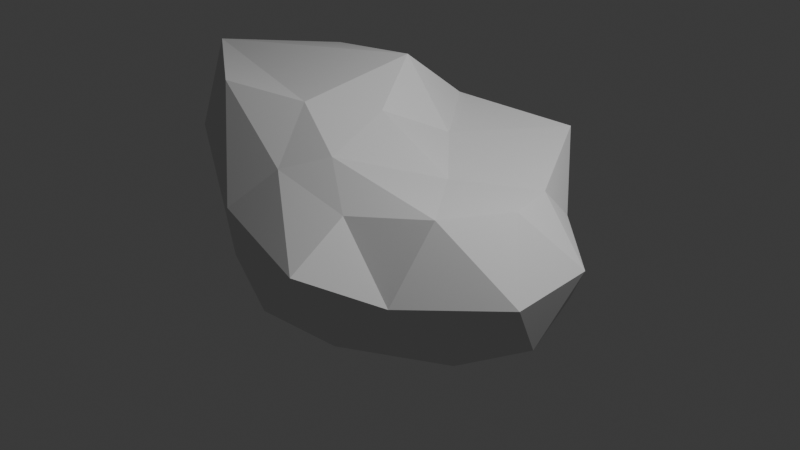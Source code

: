 # Source: Rock2.blend  (saved by Blender 4.3.34; exported with 4.5.12 LTS)
import bpy
from mathutils import Matrix  # noqa: F401  (used for matrix-valued properties, if any)

bpy.ops.wm.read_factory_settings(use_empty=True)
scene = bpy.context.scene
scene.name = 'Scene'

# ---- collections
col_collection = bpy.data.collections.new('Collection'); scene.collection.children.link(col_collection)

# ---- world
world_world = bpy.data.worlds.new('World'); scene.world = world_world
world_world.use_nodes = True; world_world.node_tree.nodes.clear()
_N = world_world.node_tree.nodes; _L = world_world.node_tree.links
n0 = _N.new('ShaderNodeOutputWorld'); n0.name = 'World Output'; n0.location = (300, 300)
n1 = _N.new('ShaderNodeBackground'); n1.name = 'Background'; n1.location = (10, 300)
n1.inputs[0].default_value = (0.05088, 0.05088, 0.05088, 1.0)
_L.new(n1.outputs[0], n0.inputs[0])
n0.is_active_output = True
world_world.color = (0.05088, 0.05088, 0.05088)
world_world.sun_shadow_jitter_overblur = 0.0

# ---- cameras
cam_camera = bpy.data.cameras.new('Camera')
cam_camera.clip_end = 100.0
cam_camera.ortho_scale = 7.314

# ---- lights
light_light = bpy.data.lights.new('Light', 'POINT')
light_light.energy = 1000.0
light_light.shadow_soft_size = 0.1

# ---- meshes
me_icosphere = bpy.data.meshes.new('Icosphere')
me_icosphere.from_pydata([(0.0, 0.0, -0.8939), (0.8474, -0.5257, -0.4472), (0.04805, -1.113, -0.2263), (-1.388, 0.07672, -0.3581), (-0.2764, 1.259, -0.4472), (0.8243, 0.5257, -0.4472), (0.2764, -0.7347, 0.4472), (-0.8715, -0.5304, 0.9206), (-1.268, 0.8118, 0.7534), (0.2764, 1.259, 0.4472), (0.8143, 0.0, 0.453), (-0.1293, 0.0, 0.8022), (-0.1625, -0.5, -0.7446), (0.4253, -0.309, -0.7446), (0.2629, -0.809, -0.5257), (0.9617, 0.0, -0.5257), (0.4253, 0.717, -0.7446), (-0.5257, 0.0, -0.7446), (-0.7817, -0.6223, -0.4557), (-0.1625, 0.908, -0.7446), (-0.6882, 0.908, -0.4197), (0.2629, 1.217, -0.5257), (1.079, -0.309, 0.0), (1.042, 0.309, 0.0), (0.3182, -1.159, 0.1976), (0.6544, -0.809, 0.0), (-1.555, -0.1932, 0.1976), (-0.4863, -0.8923, 0.1976), (-0.7709, 1.299, 0.0), (-1.541, 0.7999, 0.1976), (0.5878, 0.809, 0.0), (0.1298, 1.49, 0.0), (0.6882, -0.5, 0.5257), (-0.2629, -0.693, 0.5257), (-1.641, 0.07672, 0.851), (-0.4364, 1.068, 0.5257), (0.6882, 0.4207, 0.388), (-0.03275, -0.5, 0.6528), (0.3564, 0.0, 0.4805), (-0.3901, -0.3553, 0.8766), (-0.3901, 0.5088, 1.009), (-0.05498, 0.5, 0.5056)], [], [(0, 13, 12), (1, 13, 15), (0, 12, 17), (0, 17, 19), (0, 19, 16), (1, 15, 22), (2, 14, 24), (3, 18, 26), (4, 20, 28), (5, 21, 30), (1, 22, 25), (2, 24, 27), (3, 26, 29), (4, 28, 31), (5, 30, 23), (6, 32, 37), (7, 33, 39), (8, 34, 40), (9, 35, 41), (10, 36, 38), (38, 41, 11), (38, 36, 41), (36, 9, 41), (41, 40, 11), (41, 35, 40), (35, 8, 40), (40, 39, 11), (40, 34, 39), (34, 7, 39), (39, 37, 11), (39, 33, 37), (33, 6, 37), (37, 38, 11), (37, 32, 38), (32, 10, 38), (23, 36, 10), (23, 30, 36), (30, 9, 36), (31, 35, 9), (31, 28, 35), (28, 8, 35), (29, 34, 8), (29, 26, 34), (26, 7, 34), (27, 33, 7), (27, 24, 33), (24, 6, 33), (25, 32, 6), (25, 22, 32), (22, 10, 32), (30, 31, 9), (30, 21, 31), (21, 4, 31), (28, 29, 8), (28, 20, 29), (20, 3, 29), (26, 27, 7), (26, 18, 27), (18, 2, 27), (24, 25, 6), (24, 14, 25), (14, 1, 25), (22, 23, 10), (22, 15, 23), (15, 5, 23), (16, 21, 5), (16, 19, 21), (19, 4, 21), (19, 20, 4), (19, 17, 20), (17, 3, 20), (17, 18, 3), (17, 12, 18), (12, 2, 18), (15, 16, 5), (15, 13, 16), (13, 0, 16), (12, 14, 2), (12, 13, 14), (13, 1, 14)])
_uv = me_icosphere.uv_layers.new(name='UVMap')
_uv.uv.foreach_set('vector', [0.1818, 0.0, 0.2273, 0.07873, 0.1364, 0.07873, 0.2727, 0.1575, 0.3182, 0.07873, 0.3636, 0.1575, 0.9091, 0.0, 0.9545, 0.07873, 0.8636, 0.07873, 0.7273, 0.0, 0.7727, 0.07873, 0.6818, 0.07873, 0.5455, 0.0, 0.5909, 0.07873, 0.5, 0.07873, 0.2727, 0.1575, 0.3636, 0.1575, 0.3182, 0.2362, 0.09091, 0.1575, 0.1818, 0.1575, 0.1364, 0.2362, 0.8182, 0.1575, 0.9091, 0.1575, 0.8636, 0.2362, 0.6364, 0.1575, 0.7273, 0.1575, 0.6818, 0.2362, 0.4545, 0.1575, 0.5455, 0.1575, 0.5, 0.2362, 0.2727, 0.1575, 0.3182, 0.2362, 0.2273, 0.2362, 0.09091, 0.1575, 0.1364, 0.2362, 0.04546, 0.2362, 0.8182, 0.1575, 0.8636, 0.2362, 0.7727, 0.2362, 0.6364, 0.1575, 0.6818, 0.2362, 0.5909, 0.2362, 0.4545, 0.1575, 0.5, 0.2362, 0.4091, 0.2362, 0.1818, 0.3149, 0.2727, 0.3149, 0.2273, 0.3937, 0.0, 0.3149, 0.09091, 0.3149, 0.04546, 0.3937, 0.7273, 0.3149, 0.8182, 0.3149, 0.7727, 0.3937, 0.5455, 0.3149, 0.6364, 0.3149, 0.5909, 0.3937, 0.3636, 0.3149, 0.4545, 0.3149, 0.4091, 0.3937, 0.4091, 0.3937, 0.5, 0.3937, 0.4545, 0.4724, 0.4091, 0.3937, 0.4545, 0.3149, 0.5, 0.3937, 0.4545, 0.3149, 0.5455, 0.3149, 0.5, 0.3937, 0.5909, 0.3937, 0.6818, 0.3937, 0.6364, 0.4724, 0.5909, 0.3937, 0.6364, 0.3149, 0.6818, 0.3937, 0.6364, 0.3149, 0.7273, 0.3149, 0.6818, 0.3937, 0.7727, 0.3937, 0.8636, 0.3937, 0.8182, 0.4724, 0.7727, 0.3937, 0.8182, 0.3149, 0.8636, 0.3937, 0.8182, 0.3149, 0.9091, 0.3149, 0.8636, 0.3937, 0.04546, 0.3937, 0.1364, 0.3937, 0.09091, 0.4724, 0.04546, 0.3937, 0.09091, 0.3149, 0.1364, 0.3937, 0.09091, 0.3149, 0.1818, 0.3149, 0.1364, 0.3937, 0.2273, 0.3937, 0.3182, 0.3937, 0.2727, 0.4724, 0.2273, 0.3937, 0.2727, 0.3149, 0.3182, 0.3937, 0.2727, 0.3149, 0.3636, 0.3149, 0.3182, 0.3937, 0.4091, 0.2362, 0.4545, 0.3149, 0.3636, 0.3149, 0.4091, 0.2362, 0.5, 0.2362, 0.4545, 0.3149, 0.5, 0.2362, 0.5455, 0.3149, 0.4545, 0.3149, 0.5909, 0.2362, 0.6364, 0.3149, 0.5455, 0.3149, 0.5909, 0.2362, 0.6818, 0.2362, 0.6364, 0.3149, 0.6818, 0.2362, 0.7273, 0.3149, 0.6364, 0.3149, 0.7727, 0.2362, 0.8182, 0.3149, 0.7273, 0.3149, 0.7727, 0.2362, 0.8636, 0.2362, 0.8182, 0.3149, 0.8636, 0.2362, 0.9091, 0.3149, 0.8182, 0.3149, 0.04546, 0.2362, 0.09091, 0.3149, 0.0, 0.3149, 0.04546, 0.2362, 0.1364, 0.2362, 0.09091, 0.3149, 0.1364, 0.2362, 0.1818, 0.3149, 0.09091, 0.3149, 0.2273, 0.2362, 0.2727, 0.3149, 0.1818, 0.3149, 0.2273, 0.2362, 0.3182, 0.2362, 0.2727, 0.3149, 0.3182, 0.2362, 0.3636, 0.3149, 0.2727, 0.3149, 0.5, 0.2362, 0.5909, 0.2362, 0.5455, 0.3149, 0.5, 0.2362, 0.5455, 0.1575, 0.5909, 0.2362, 0.5455, 0.1575, 0.6364, 0.1575, 0.5909, 0.2362, 0.6818, 0.2362, 0.7727, 0.2362, 0.7273, 0.3149, 0.6818, 0.2362, 0.7273, 0.1575, 0.7727, 0.2362, 0.7273, 0.1575, 0.8182, 0.1575, 0.7727, 0.2362, 0.8636, 0.2362, 0.9545, 0.2362, 0.9091, 0.3149, 0.8636, 0.2362, 0.9091, 0.1575, 0.9545, 0.2362, 0.9091, 0.1575, 1.0, 0.1575, 0.9545, 0.2362, 0.1364, 0.2362, 0.2273, 0.2362, 0.1818, 0.3149, 0.1364, 0.2362, 0.1818, 0.1575, 0.2273, 0.2362, 0.1818, 0.1575, 0.2727, 0.1575, 0.2273, 0.2362, 0.3182, 0.2362, 0.4091, 0.2362, 0.3636, 0.3149, 0.3182, 0.2362, 0.3636, 0.1575, 0.4091, 0.2362, 0.3636, 0.1575, 0.4545, 0.1575, 0.4091, 0.2362, 0.5, 0.07873, 0.5455, 0.1575, 0.4545, 0.1575, 0.5, 0.07873, 0.5909, 0.07873, 0.5455, 0.1575, 0.5909, 0.07873, 0.6364, 0.1575, 0.5455, 0.1575, 0.6818, 0.07873, 0.7273, 0.1575, 0.6364, 0.1575, 0.6818, 0.07873, 0.7727, 0.07873, 0.7273, 0.1575, 0.7727, 0.07873, 0.8182, 0.1575, 0.7273, 0.1575, 0.8636, 0.07873, 0.9091, 0.1575, 0.8182, 0.1575, 0.8636, 0.07873, 0.9545, 0.07873, 0.9091, 0.1575, 0.9545, 0.07873, 1.0, 0.1575, 0.9091, 0.1575, 0.3636, 0.1575, 0.4091, 0.07873, 0.4545, 0.1575, 0.3636, 0.1575, 0.3182, 0.07873, 0.4091, 0.07873, 0.3182, 0.07873, 0.3636, 0.0, 0.4091, 0.07873, 0.1364, 0.07873, 0.1818, 0.1575, 0.09091, 0.1575, 0.1364, 0.07873, 0.2273, 0.07873, 0.1818, 0.1575, 0.2273, 0.07873, 0.2727, 0.1575, 0.1818, 0.1575])
me_icosphere.update()

# ---- objects
ob_light = bpy.data.objects.new('Light', light_light)
ob_camera = bpy.data.objects.new('Camera', cam_camera)
ob_icosphere = bpy.data.objects.new('Icosphere', me_icosphere)

# ---- transforms, parenting, visibility, modifiers, constraints
ob_light.location = (4.076, 1.005, 5.904)
ob_light.rotation_euler = (0.6503, 0.05522, 1.866)
ob_light.lock_rotations_4d = False
ob_light.empty_display_type = 'ARROWS'
ob_light.color = (0.0, 0.0, 0.0, 0.0)
ob_light.lineart.crease_threshold = 0.0
ob_camera.location = (7.359, -6.926, 4.958)
ob_camera.rotation_euler = (1.109, 0.0, 0.8149)
ob_camera.lock_rotations_4d = False
ob_camera.empty_display_type = 'ARROWS'
ob_camera.color = (0.0, 0.0, 0.0, 0.0)
ob_camera.display_type = 'WIRE'
ob_camera.lineart.crease_threshold = 0.0
ob_icosphere.location = (0.0, 0.0, 0.0)
ob_icosphere.scale = (1.9, 1.61, 1.37)

# ---- collection membership
col_collection.objects.link(ob_light)
col_collection.objects.link(ob_camera)
col_collection.objects.link(ob_icosphere)

# ---- scene / render settings (as saved in the file)
scene.camera = ob_camera
scene.frame_start = 1; scene.frame_end = 250; scene.frame_set(1)
scene.render.engine = 'BLENDER_EEVEE_NEXT'
bpy.context.view_layer.update()
